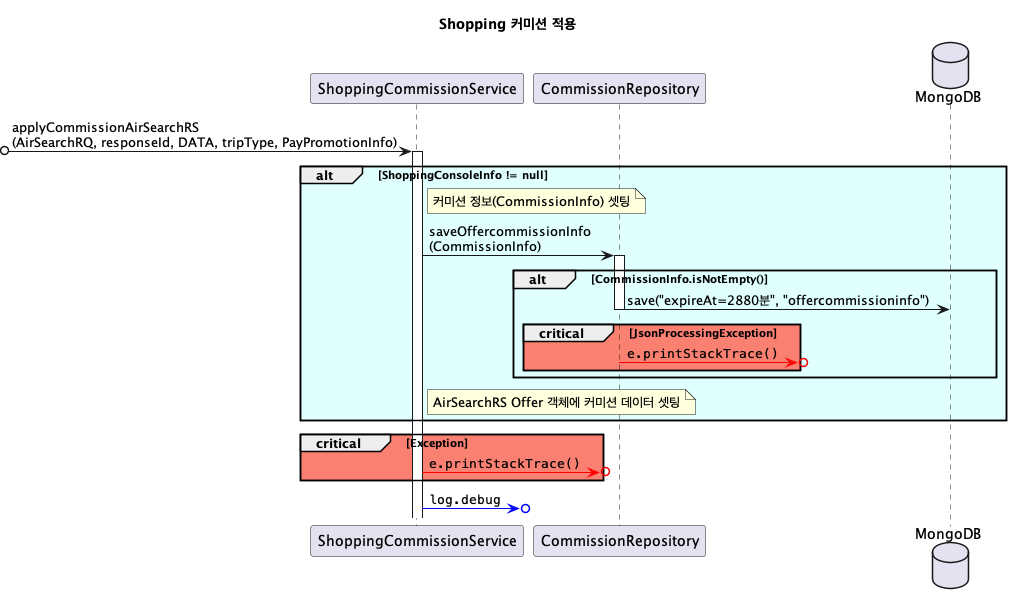

The diagram above was rendered by PlantUML. Its source (embedded in the PNG):
@startuml

title **Shopping 커미션 적용**

participant ShoppingCommissionService
participant CommissionRepository
database MongoDB as mongo

 ?o-> ShoppingCommissionService ++ : applyCommissionAirSearchRS\n(AirSearchRQ, responseId, DATA, tripType, PayPromotionInfo)

alt #LightCyan ShoppingConsoleInfo != null
    note right of ShoppingCommissionService: 커미션 정보(CommissionInfo) 셋팅
    ShoppingCommissionService -> CommissionRepository ++ : saveOffercommissionInfo\n(CommissionInfo)
    alt #LightCyan CommissionInfo.isNotEmpty()
        CommissionRepository -> mongo --: save("expireAt=2880분", "offercommissioninfo")
        critical #Salmon JsonProcessingException
            CommissionRepository -[#red]>o?: ""e.printStackTrace()""
        end
    end
    
    note right of ShoppingCommissionService: AirSearchRS Offer 객체에 커미션 데이터 셋팅
end

critical #Salmon Exception
    ShoppingCommissionService -[#red]>o?: ""e.printStackTrace()""
end
ShoppingCommissionService -[#blue]>o?: ""log.debug""
@enduml